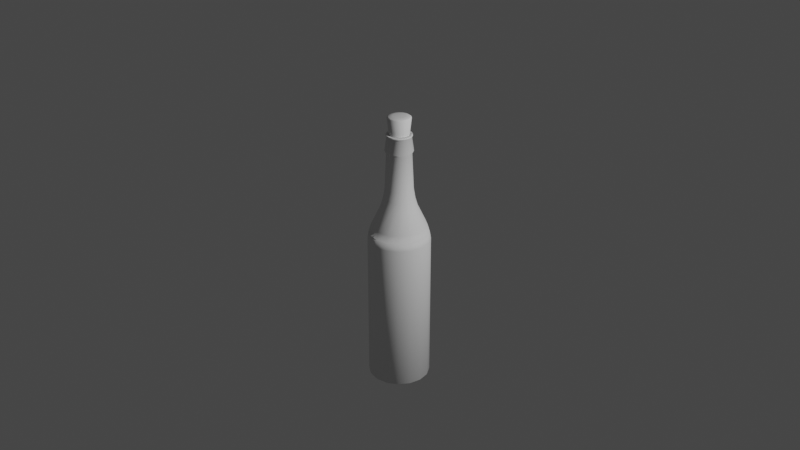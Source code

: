 # Source: bottle.blend  (saved by Blender 2.83.20; exported with 4.5.12 LTS)
import bpy
from mathutils import Matrix  # noqa: F401  (used for matrix-valued properties, if any)

bpy.ops.wm.read_factory_settings(use_empty=True)
scene = bpy.context.scene
scene.name = 'Scene'

# ---- collections
col_collection = bpy.data.collections.new('Collection'); scene.collection.children.link(col_collection)

# ---- world
world_world = bpy.data.worlds.new('World'); scene.world = world_world
world_world.use_nodes = True; world_world.node_tree.nodes.clear()
_N = world_world.node_tree.nodes; _L = world_world.node_tree.links
n0 = _N.new('ShaderNodeOutputWorld'); n0.name = 'World Output'; n0.location = (300, 300)
n1 = _N.new('ShaderNodeBackground'); n1.name = 'Background'; n1.location = (10, 300)
n1.inputs[0].default_value = (0.05088, 0.05088, 0.05088, 1.0)
_L.new(n1.outputs[0], n0.inputs[0])
n0.is_active_output = True
world_world.color = (0.05088, 0.05088, 0.05088)
world_world.use_sun_shadow = False
world_world.sun_shadow_jitter_overblur = 0.0

# ---- cameras
cam_camera = bpy.data.cameras.new('Camera')
cam_camera.clip_end = 100.0
cam_camera.ortho_scale = 7.314

# ---- lights
light_light = bpy.data.lights.new('Light', 'POINT')
light_light.transmission_factor = 0.0
light_light.energy = 1000.0
light_light.shadow_soft_size = 0.1
light_light.shadow_maximum_resolution = 0.006
light_light.use_absolute_resolution = True

# ---- meshes
me_cylinder = bpy.data.meshes.new('Cylinder')
me_cylinder.from_pydata([(7.007e-08, 0.2185, -0.8941), (7.083e-08, 0.2093, 0.05702), (0.08363, 0.2019, -0.8941), (0.08009, 0.1933, 0.05702), (0.1545, 0.1545, -0.8941), (0.148, 0.148, 0.05702), (0.2019, 0.08363, -0.8941), (0.1933, 0.08009, 0.05702), (0.2185, -9.656e-09, -0.8941), (0.2093, -9.228e-09, 0.05702), (0.2019, -0.08363, -0.8941), (0.1933, -0.08009, 0.05702), (0.1545, -0.1545, -0.8941), (0.148, -0.148, 0.05702), (0.08363, -0.2019, -0.8941), (0.08009, -0.1933, 0.05702), (1.031e-07, -0.2185, -0.8941), (1.024e-07, -0.2093, 0.05702), (-0.08363, -0.2019, -0.8941), (-0.08009, -0.1933, 0.05702), (-0.1545, -0.1545, -0.8941), (-0.148, -0.148, 0.05702), (-0.2019, -0.08363, -0.8941), (-0.1933, -0.08009, 0.05702), (-0.2185, 2.503e-09, -0.8941), (-0.2093, 2.416e-09, 0.05702), (-0.2019, 0.08363, -0.8941), (-0.1933, 0.08009, 0.05702), (-0.1545, 0.1545, -0.8941), (-0.148, 0.148, 0.05702), (-0.08363, 0.2019, -0.8941), (-0.08009, 0.1933, 0.05702), (7.191e-08, 0.1963, -0.9087), (0.07514, 0.1814, -0.9087), (0.1388, 0.1388, -0.9087), (0.1814, 0.07514, -0.9087), (0.1963, -8.574e-09, -0.9087), (0.1814, -0.07514, -0.9087), (0.1388, -0.1388, -0.9087), (0.07514, -0.1814, -0.9087), (1.016e-07, -0.1963, -0.9087), (-0.07514, -0.1814, -0.9087), (-0.1388, -0.1388, -0.9087), (-0.1814, -0.07514, -0.9087), (-0.1963, 2.35e-09, -0.9087), (-0.1814, 0.07514, -0.9087), (-0.1388, 0.1388, -0.9087), (-0.07514, 0.1814, -0.9087), (0.08009, 0.1933, 0.05702), (7.083e-08, 0.2093, 0.05702), (0.148, 0.148, 0.05702), (0.1933, 0.08009, 0.05702), (0.2093, -9.228e-09, 0.05702), (0.1933, -0.08009, 0.05702), (0.148, -0.148, 0.05702), (0.08009, -0.1933, 0.05702), (1.024e-07, -0.2093, 0.05702), (-0.08009, -0.1933, 0.05702), (-0.148, -0.148, 0.05702), (-0.1933, -0.08009, 0.05702), (-0.2093, 2.416e-09, 0.05702), (-0.1933, 0.08009, 0.05702), (-0.148, 0.148, 0.05702), (-0.08009, 0.1933, 0.05702), (0.04188, 0.1011, 0.2735), (7.859e-08, 0.1094, 0.2735), (0.07738, 0.07738, 0.2735), (0.1011, 0.04188, 0.2735), (0.1094, -4.317e-09, 0.2735), (0.1011, -0.04188, 0.2735), (0.07738, -0.07738, 0.2735), (0.04188, -0.1011, 0.2735), (9.512e-08, -0.1094, 0.2735), (-0.04188, -0.1011, 0.2735), (-0.07738, -0.07738, 0.2735), (-0.1011, -0.04188, 0.2735), (-0.1094, 1.771e-09, 0.2735), (-0.1011, 0.04188, 0.2735), (-0.07738, 0.07738, 0.2735), (-0.04188, 0.1011, 0.2735), (0.03226, 0.07787, 0.6507), (8.185e-08, 0.08429, 0.6507), (0.0596, 0.0596, 0.6507), (0.07787, 0.03226, 0.6507), (0.08429, -3.114e-09, 0.6507), (0.07787, -0.03226, 0.6507), (0.0596, -0.0596, 0.6507), (0.03226, -0.07787, 0.6507), (9.458e-08, -0.08429, 0.6507), (-0.03226, -0.07787, 0.6507), (-0.0596, -0.0596, 0.6507), (-0.07787, -0.03226, 0.6507), (-0.08429, 1.575e-09, 0.6507), (-0.07787, 0.03226, 0.6507), (-0.0596, 0.0596, 0.6507), (-0.03226, 0.07787, 0.6507), (-0.04901, -0.1183, 0.22), (-0.09056, -0.09056, 0.22), (0.09056, 0.09056, 0.22), (0.1183, 0.04901, 0.22), (-0.1183, -0.04901, 0.22), (0.1281, -5.247e-09, 0.22), (-0.1281, 1.878e-09, 0.22), (0.1183, -0.04901, 0.22), (-0.1183, 0.04901, 0.22), (0.09056, -0.09056, 0.22), (-0.09056, 0.09056, 0.22), (0.04901, -0.1183, 0.22), (-0.04901, 0.1183, 0.22), (9.69e-08, -0.1281, 0.22), (7.756e-08, 0.1281, 0.22), (0.04901, 0.1183, 0.22), (-0.06956, 0.06956, 0.3327), (-0.03765, 0.09089, 0.3327), (0.03765, -0.09089, 0.3327), (9.487e-08, -0.09838, 0.3327), (8.002e-08, 0.09838, 0.3327), (0.03765, 0.09089, 0.3327), (-0.03765, -0.09089, 0.3327), (0.06956, 0.06956, 0.3327), (-0.06956, -0.06956, 0.3327), (0.09089, 0.03765, 0.3327), (-0.09089, -0.03765, 0.3327), (0.09838, -3.801e-09, 0.3327), (-0.09838, 1.673e-09, 0.3327), (0.09089, -0.03765, 0.3327), (-0.09089, 0.03765, 0.3327), (0.06956, -0.06956, 0.3327), (-0.1373, -0.1373, 0.1009), (0.1794, 0.07431, 0.1009), (-0.1794, -0.07431, 0.1009), (0.1942, -8.469e-09, 0.1009), (-0.1942, 2.335e-09, 0.1009), (0.1794, -0.07431, 0.1009), (-0.1794, 0.07431, 0.1009), (0.1373, -0.1373, 0.1009), (-0.1373, 0.1373, 0.1009), (0.07431, -0.1794, 0.1009), (-0.07431, 0.1794, 0.1009), (1.014e-07, -0.1942, 0.1009), (0.07431, 0.1794, 0.1009), (-0.07431, -0.1794, 0.1009), (0.1373, 0.1373, 0.1009), (7.209e-08, 0.1942, 0.1009), (7.007e-08, 0.2185, 0.01309), (0.08363, 0.2019, 0.01309), (0.1545, 0.1545, 0.01309), (0.2019, 0.08363, 0.01309), (0.2185, -9.656e-09, 0.01309), (0.2019, -0.08363, 0.01309), (0.1545, -0.1545, 0.01309), (0.08363, -0.2019, 0.01309), (1.031e-07, -0.2185, 0.01309), (-0.08363, -0.2019, 0.01309), (-0.1545, -0.1545, 0.01309), (-0.2019, -0.08363, 0.01309), (-0.2185, 2.503e-09, 0.01309), (-0.2019, 0.08363, 0.01309), (-0.1545, 0.1545, 0.01309), (-0.08363, 0.2019, 0.01309), (-0.06956, 0.06956, 0.5644), (0.03765, -0.09089, 0.5644), (8.002e-08, 0.09838, 0.5644), (-0.03765, 0.09089, 0.5644), (9.487e-08, -0.09838, 0.5644), (0.03765, 0.09089, 0.5644), (-0.03765, -0.09089, 0.5644), (0.06956, 0.06956, 0.5644), (-0.06956, -0.06956, 0.5644), (0.09089, 0.03765, 0.5644), (-0.09089, -0.03765, 0.5644), (0.09838, -3.801e-09, 0.5644), (-0.09838, 1.673e-09, 0.5644), (0.09089, -0.03765, 0.5644), (-0.09089, 0.03765, 0.5644), (0.06956, -0.06956, 0.5644), (-0.03331, 0.08043, 0.5541), (9.433e-08, -0.08705, 0.5541), (0.03331, 0.08043, 0.5541), (-0.03331, -0.08043, 0.5541), (0.06156, 0.06156, 0.5541), (-0.06156, -0.06156, 0.5541), (0.08043, 0.03331, 0.5541), (-0.08043, -0.03331, 0.5541), (0.08705, -3.312e-09, 0.5541), (-0.08705, 1.531e-09, 0.5541), (0.08043, -0.03331, 0.5541), (-0.08043, 0.03331, 0.5541), (0.06156, -0.06156, 0.5541), (-0.06156, 0.06156, 0.5541), (0.03331, -0.08043, 0.5541), (8.118e-08, 0.08705, 0.5541), (0.03461, 0.08355, 0.6535), (8.288e-08, 0.09043, 0.6535), (0.06394, 0.06394, 0.6535), (0.08355, 0.03461, 0.6535), (0.09043, -3.413e-09, 0.6535), (0.08355, -0.03461, 0.6535), (0.06394, -0.06394, 0.6535), (0.03461, -0.08355, 0.6535), (9.654e-08, -0.09043, 0.6535), (-0.03461, -0.08355, 0.6535), (-0.06394, -0.06394, 0.6535), (-0.08355, -0.03461, 0.6535), (-0.09043, 1.618e-09, 0.6535), (-0.08355, 0.03461, 0.6535), (-0.06394, 0.06394, 0.6535), (-0.03461, 0.08355, 0.6535), (0.03461, 0.08355, 0.664), (8.288e-08, 0.09043, 0.664), (0.06394, 0.06394, 0.664), (0.08355, 0.03461, 0.664), (0.09043, -3.413e-09, 0.664), (0.08355, -0.03461, 0.664), (0.06394, -0.06394, 0.664), (0.03461, -0.08355, 0.664), (9.654e-08, -0.09043, 0.664), (-0.03461, -0.08355, 0.664), (-0.06394, -0.06394, 0.664), (-0.08355, -0.03461, 0.664), (-0.09043, 1.618e-09, 0.664), (-0.08355, 0.03461, 0.664), (-0.06394, 0.06394, 0.664), (-0.03461, 0.08355, 0.664), (0.03461, 0.08355, 0.664), (8.288e-08, 0.09043, 0.664), (0.06394, 0.06394, 0.664), (0.08355, 0.03461, 0.664), (0.09043, -3.413e-09, 0.664), (0.08355, -0.03461, 0.664), (0.06394, -0.06394, 0.664), (0.03461, -0.08355, 0.664), (9.654e-08, -0.09043, 0.664), (-0.03461, -0.08355, 0.664), (-0.06394, -0.06394, 0.664), (-0.08355, -0.03461, 0.664), (-0.09043, 1.618e-09, 0.664), (-0.08355, 0.03461, 0.664), (-0.06394, 0.06394, 0.664), (-0.03461, 0.08355, 0.664), (0.03461, 0.08355, 0.664), (8.288e-08, 0.09043, 0.664), (0.06394, 0.06394, 0.664), (0.08355, 0.03461, 0.664), (0.09043, -3.413e-09, 0.664), (0.08355, -0.03461, 0.664), (0.06394, -0.06394, 0.664), (0.03461, -0.08355, 0.664), (9.654e-08, -0.09043, 0.664), (-0.03461, -0.08355, 0.664), (-0.06394, -0.06394, 0.664), (-0.08355, -0.03461, 0.664), (-0.09043, 1.618e-09, 0.664), (-0.08355, 0.03461, 0.664), (-0.06394, 0.06394, 0.664), (-0.03461, 0.08355, 0.664), (0.02744, 0.06625, 0.664), (8.461e-08, 0.07171, 0.664), (0.05071, 0.05071, 0.664), (0.06625, 0.02744, 0.664), (0.07171, -2.837e-09, 0.664), (0.06625, -0.02744, 0.664), (0.05071, -0.05071, 0.664), (0.02744, -0.06625, 0.664), (9.543e-08, -0.07171, 0.664), (-0.02744, -0.06625, 0.664), (-0.05071, -0.05071, 0.664), (-0.06625, -0.02744, 0.664), (-0.07171, 1.153e-09, 0.664), (-0.06625, 0.02744, 0.664), (-0.05071, 0.05071, 0.664), (-0.02744, 0.06625, 0.664), (0.02744, 0.06625, 0.6115), (8.461e-08, 0.07171, 0.6115), (0.05071, 0.05071, 0.6115), (0.06625, 0.02744, 0.6115), (0.07171, -2.837e-09, 0.6115), (0.06625, -0.02744, 0.6115), (0.05071, -0.05071, 0.6115), (0.02744, -0.06625, 0.6115), (9.543e-08, -0.07171, 0.6115), (-0.02744, -0.06625, 0.6115), (-0.05071, -0.05071, 0.6115), (-0.06625, -0.02744, 0.6115), (-0.07171, 1.153e-09, 0.6115), (-0.06625, 0.02744, 0.6115), (-0.05071, 0.05071, 0.6115), (-0.02744, 0.06625, 0.6115)], [], [(144, 1, 3, 145), (145, 3, 5, 146), (146, 5, 7, 147), (147, 7, 9, 148), (148, 9, 11, 149), (149, 11, 13, 150), (150, 13, 15, 151), (151, 15, 17, 152), (152, 17, 19, 153), (153, 19, 21, 154), (154, 21, 23, 155), (155, 23, 25, 156), (156, 25, 27, 157), (157, 27, 29, 158), (7, 5, 50, 51), (158, 29, 31, 159), (159, 31, 1, 144), (10, 12, 38, 37), (32, 33, 34, 35, 36, 37, 38, 39, 40, 41, 42, 43, 44, 45, 46, 47), (20, 22, 43, 42), (30, 0, 32, 47), (6, 8, 36, 35), (16, 18, 41, 40), (26, 28, 46, 45), (2, 4, 34, 33), (12, 14, 39, 38), (22, 24, 44, 43), (8, 10, 37, 36), (18, 20, 42, 41), (28, 30, 47, 46), (4, 6, 35, 34), (14, 16, 40, 39), (0, 2, 33, 32), (24, 26, 45, 44), (97, 96, 73, 74), (17, 15, 55, 56), (3, 1, 49, 48), (27, 25, 60, 61), (13, 11, 53, 54), (23, 21, 58, 59), (1, 31, 63, 49), (9, 7, 51, 52), (19, 17, 56, 57), (29, 27, 61, 62), (5, 3, 48, 50), (15, 13, 54, 55), (25, 23, 59, 60), (11, 9, 52, 53), (21, 19, 57, 58), (31, 29, 62, 63), (163, 160, 94, 95), (99, 98, 66, 67), (100, 97, 74, 75), (101, 99, 67, 68), (102, 100, 75, 76), (103, 101, 68, 69), (104, 102, 76, 77), (105, 103, 69, 70), (106, 104, 77, 78), (107, 105, 70, 71), (108, 106, 78, 79), (109, 107, 71, 72), (111, 110, 65, 64), (110, 108, 79, 65), (96, 109, 72, 73), (98, 111, 64, 66), (93, 92, 204, 205), (164, 161, 87, 88), (165, 162, 81, 80), (162, 163, 95, 81), (166, 164, 88, 89), (167, 165, 80, 82), (168, 166, 89, 90), (169, 167, 82, 83), (170, 168, 90, 91), (171, 169, 83, 84), (172, 170, 91, 92), (173, 171, 84, 85), (174, 172, 92, 93), (175, 173, 85, 86), (160, 174, 93, 94), (161, 175, 86, 87), (142, 140, 111, 98), (141, 139, 109, 96), (143, 138, 108, 110), (140, 143, 110, 111), (139, 137, 107, 109), (138, 136, 106, 108), (137, 135, 105, 107), (136, 134, 104, 106), (135, 133, 103, 105), (134, 132, 102, 104), (133, 131, 101, 103), (132, 130, 100, 102), (131, 129, 99, 101), (130, 128, 97, 100), (129, 142, 98, 99), (128, 141, 96, 97), (71, 70, 127, 114), (78, 77, 126, 112), (70, 69, 125, 127), (77, 76, 124, 126), (69, 68, 123, 125), (76, 75, 122, 124), (68, 67, 121, 123), (75, 74, 120, 122), (67, 66, 119, 121), (74, 73, 118, 120), (66, 64, 117, 119), (73, 72, 115, 118), (65, 79, 113, 116), (64, 65, 116, 117), (72, 71, 114, 115), (79, 78, 112, 113), (58, 57, 141, 128), (51, 50, 142, 129), (59, 58, 128, 130), (52, 51, 129, 131), (60, 59, 130, 132), (53, 52, 131, 133), (61, 60, 132, 134), (54, 53, 133, 135), (62, 61, 134, 136), (55, 54, 135, 137), (63, 62, 136, 138), (56, 55, 137, 139), (48, 49, 143, 140), (49, 63, 138, 143), (57, 56, 139, 141), (50, 48, 140, 142), (30, 159, 144, 0), (28, 158, 159, 30), (26, 157, 158, 28), (24, 156, 157, 26), (22, 155, 156, 24), (20, 154, 155, 22), (18, 153, 154, 20), (16, 152, 153, 18), (14, 151, 152, 16), (12, 150, 151, 14), (10, 149, 150, 12), (8, 148, 149, 10), (6, 147, 148, 8), (4, 146, 147, 6), (2, 145, 146, 4), (0, 144, 145, 2), (190, 188, 175, 161), (189, 187, 174, 160), (188, 186, 173, 175), (187, 185, 172, 174), (186, 184, 171, 173), (185, 183, 170, 172), (184, 182, 169, 171), (183, 181, 168, 170), (182, 180, 167, 169), (181, 179, 166, 168), (180, 178, 165, 167), (179, 177, 164, 166), (191, 176, 163, 162), (178, 191, 162, 165), (177, 190, 161, 164), (176, 189, 160, 163), (113, 112, 189, 176), (115, 114, 190, 177), (117, 116, 191, 178), (116, 113, 176, 191), (118, 115, 177, 179), (119, 117, 178, 180), (120, 118, 179, 181), (121, 119, 180, 182), (122, 120, 181, 183), (123, 121, 182, 184), (124, 122, 183, 185), (125, 123, 184, 186), (126, 124, 185, 187), (127, 125, 186, 188), (112, 126, 187, 189), (114, 127, 188, 190), (203, 202, 218, 219), (86, 85, 197, 198), (94, 93, 205, 206), (87, 86, 198, 199), (95, 94, 206, 207), (88, 87, 199, 200), (80, 81, 193, 192), (81, 95, 207, 193), (89, 88, 200, 201), (82, 80, 192, 194), (90, 89, 201, 202), (83, 82, 194, 195), (91, 90, 202, 203), (84, 83, 195, 196), (92, 91, 203, 204), (85, 84, 196, 197), (216, 215, 231, 232), (196, 195, 211, 212), (204, 203, 219, 220), (197, 196, 212, 213), (205, 204, 220, 221), (198, 197, 213, 214), (206, 205, 221, 222), (199, 198, 214, 215), (207, 206, 222, 223), (200, 199, 215, 216), (192, 193, 209, 208), (193, 207, 223, 209), (201, 200, 216, 217), (194, 192, 208, 210), (202, 201, 217, 218), (195, 194, 210, 211), (208, 209, 225, 224), (209, 223, 239, 225), (217, 216, 232, 233), (210, 208, 224, 226), (218, 217, 233, 234), (211, 210, 226, 227), (219, 218, 234, 235), (212, 211, 227, 228), (220, 219, 235, 236), (213, 212, 228, 229), (221, 220, 236, 237), (214, 213, 229, 230), (222, 221, 237, 238), (215, 214, 230, 231), (223, 222, 238, 239), (237, 236, 252, 253), (230, 229, 245, 246), (238, 237, 253, 254), (231, 230, 246, 247), (239, 238, 254, 255), (232, 231, 247, 248), (224, 225, 241, 240), (225, 239, 255, 241), (233, 232, 248, 249), (226, 224, 240, 242), (234, 233, 249, 250), (227, 226, 242, 243), (235, 234, 250, 251), (228, 227, 243, 244), (236, 235, 251, 252), (229, 228, 244, 245), (251, 250, 266, 267), (244, 243, 259, 260), (252, 251, 267, 268), (245, 244, 260, 261), (253, 252, 268, 269), (246, 245, 261, 262), (254, 253, 269, 270), (247, 246, 262, 263), (255, 254, 270, 271), (248, 247, 263, 264), (240, 241, 257, 256), (241, 255, 271, 257), (249, 248, 264, 265), (242, 240, 256, 258), (250, 249, 265, 266), (243, 242, 258, 259), (256, 257, 273, 272), (257, 271, 287, 273), (265, 264, 280, 281), (258, 256, 272, 274), (266, 265, 281, 282), (259, 258, 274, 275), (267, 266, 282, 283), (260, 259, 275, 276), (268, 267, 283, 284), (261, 260, 276, 277), (269, 268, 284, 285), (262, 261, 277, 278), (270, 269, 285, 286), (263, 262, 278, 279), (271, 270, 286, 287), (264, 263, 279, 280)])
me_cylinder.polygons.foreach_set('use_smooth', [True] * 273)
_uv = me_cylinder.uv_layers.new(name='UVMap')
_uv.uv.foreach_set('vector', [1.0, 0.9769, 1.0, 1.0, 0.9375, 1.0, 0.9375, 0.9769, 0.9375, 0.9769, 0.9375, 1.0, 0.875, 1.0, 0.875, 0.9769, 0.875, 0.9769, 0.875, 1.0, 0.8125, 1.0, 0.8125, 0.9769, 0.8125, 0.9769, 0.8125, 1.0, 0.75, 1.0, 0.75, 0.9769, 0.75, 0.9769, 0.75, 1.0, 0.6875, 1.0, 0.6875, 0.9769, 0.6875, 0.9769, 0.6875, 1.0, 0.625, 1.0, 0.625, 0.9769, 0.625, 0.9769, 0.625, 1.0, 0.5625, 1.0, 0.5625, 0.9769, 0.5625, 0.9769, 0.5625, 1.0, 0.5, 1.0, 0.5, 0.9769, 0.5, 0.9769, 0.5, 1.0, 0.4375, 1.0, 0.4375, 0.9769, 0.4375, 0.9769, 0.4375, 1.0, 0.375, 1.0, 0.375, 0.9769, 0.375, 0.9769, 0.375, 1.0, 0.3125, 1.0, 0.3125, 0.9769, 0.3125, 0.9769, 0.3125, 1.0, 0.25, 1.0, 0.25, 0.9769, 0.25, 0.9769, 0.25, 1.0, 0.1875, 1.0, 0.1875, 0.9769, 0.1875, 0.9769, 0.1875, 1.0, 0.125, 1.0, 0.125, 0.9769, 0.8125, 1.0, 0.875, 1.0, 0.875, 1.0, 0.8125, 1.0, 0.125, 0.9769, 0.125, 1.0, 0.0625, 1.0, 0.0625, 0.9769, 0.0625, 0.9769, 0.0625, 1.0, 0.0, 1.0, 0.0, 0.9769, 0.6875, 0.5, 0.625, 0.5, 0.625, 0.5, 0.6875, 0.5, 0.75, 0.49, 0.8418, 0.4717, 0.9197, 0.4197, 0.9717, 0.3418, 0.99, 0.25, 0.9717, 0.1582, 0.9197, 0.08029, 0.8418, 0.02827, 0.75, 0.01, 0.6582, 0.02827, 0.5803, 0.08029, 0.5283, 0.1582, 0.51, 0.25, 0.5283, 0.3418, 0.5803, 0.4197, 0.6582, 0.4717, 0.375, 0.5, 0.3125, 0.5, 0.3125, 0.5, 0.375, 0.5, 0.0625, 0.5, 0.0, 0.5, 0.0, 0.5, 0.0625, 0.5, 0.8125, 0.5, 0.75, 0.5, 0.75, 0.5, 0.8125, 0.5, 0.5, 0.5, 0.4375, 0.5, 0.4375, 0.5, 0.5, 0.5, 0.1875, 0.5, 0.125, 0.5, 0.125, 0.5, 0.1875, 0.5, 0.9375, 0.5, 0.875, 0.5, 0.875, 0.5, 0.9375, 0.5, 0.625, 0.5, 0.5625, 0.5, 0.5625, 0.5, 0.625, 0.5, 0.3125, 0.5, 0.25, 0.5, 0.25, 0.5, 0.3125, 0.5, 0.75, 0.5, 0.6875, 0.5, 0.6875, 0.5, 0.75, 0.5, 0.4375, 0.5, 0.375, 0.5, 0.375, 0.5, 0.4375, 0.5, 0.125, 0.5, 0.0625, 0.5, 0.0625, 0.5, 0.125, 0.5, 0.875, 0.5, 0.8125, 0.5, 0.8125, 0.5, 0.875, 0.5, 0.5625, 0.5, 0.5, 0.5, 0.5, 0.5, 0.5625, 0.5, 1.0, 0.5, 0.9375, 0.5, 0.9375, 0.5, 1.0, 0.5, 0.25, 0.5, 0.1875, 0.5, 0.1875, 0.5, 0.25, 0.5, 0.375, 1.0, 0.4375, 1.0, 0.4375, 1.0, 0.375, 1.0, 0.5, 1.0, 0.5625, 1.0, 0.5625, 1.0, 0.5, 1.0, 0.9375, 1.0, 1.0, 1.0, 1.0, 1.0, 0.9375, 1.0, 0.1875, 1.0, 0.25, 1.0, 0.25, 1.0, 0.1875, 1.0, 0.625, 1.0, 0.6875, 1.0, 0.6875, 1.0, 0.625, 1.0, 0.3125, 1.0, 0.375, 1.0, 0.375, 1.0, 0.3125, 1.0, 0.0, 1.0, 0.0625, 1.0, 0.0625, 1.0, 0.0, 1.0, 0.75, 1.0, 0.8125, 1.0, 0.8125, 1.0, 0.75, 1.0, 0.4375, 1.0, 0.5, 1.0, 0.5, 1.0, 0.4375, 1.0, 0.125, 1.0, 0.1875, 1.0, 0.1875, 1.0, 0.125, 1.0, 0.875, 1.0, 0.9375, 1.0, 0.9375, 1.0, 0.875, 1.0, 0.5625, 1.0, 0.625, 1.0, 0.625, 1.0, 0.5625, 1.0, 0.25, 1.0, 0.3125, 1.0, 0.3125, 1.0, 0.25, 1.0, 0.6875, 1.0, 0.75, 1.0, 0.75, 1.0, 0.6875, 1.0, 0.375, 1.0, 0.4375, 1.0, 0.4375, 1.0, 0.375, 1.0, 0.0625, 1.0, 0.125, 1.0, 0.125, 1.0, 0.0625, 1.0, 0.0625, 1.0, 0.125, 1.0, 0.125, 1.0, 0.0625, 1.0, 0.8125, 1.0, 0.875, 1.0, 0.875, 1.0, 0.8125, 1.0, 0.3125, 1.0, 0.375, 1.0, 0.375, 1.0, 0.3125, 1.0, 0.75, 1.0, 0.8125, 1.0, 0.8125, 1.0, 0.75, 1.0, 0.25, 1.0, 0.3125, 1.0, 0.3125, 1.0, 0.25, 1.0, 0.6875, 1.0, 0.75, 1.0, 0.75, 1.0, 0.6875, 1.0, 0.1875, 1.0, 0.25, 1.0, 0.25, 1.0, 0.1875, 1.0, 0.625, 1.0, 0.6875, 1.0, 0.6875, 1.0, 0.625, 1.0, 0.125, 1.0, 0.1875, 1.0, 0.1875, 1.0, 0.125, 1.0, 0.5625, 1.0, 0.625, 1.0, 0.625, 1.0, 0.5625, 1.0, 0.0625, 1.0, 0.125, 1.0, 0.125, 1.0, 0.0625, 1.0, 0.5, 1.0, 0.5625, 1.0, 0.5625, 1.0, 0.5, 1.0, 0.9375, 1.0, 1.0, 1.0, 1.0, 1.0, 0.9375, 1.0, 0.0, 1.0, 0.0625, 1.0, 0.0625, 1.0, 0.0, 1.0, 0.4375, 1.0, 0.5, 1.0, 0.5, 1.0, 0.4375, 1.0, 0.875, 1.0, 0.9375, 1.0, 0.9375, 1.0, 0.875, 1.0, 0.1875, 1.0, 0.25, 1.0, 0.25, 1.0, 0.1875, 1.0, 0.5, 1.0, 0.5625, 1.0, 0.5625, 1.0, 0.5, 1.0, 0.9375, 1.0, 1.0, 1.0, 1.0, 1.0, 0.9375, 1.0, 0.0, 1.0, 0.0625, 1.0, 0.0625, 1.0, 0.0, 1.0, 0.4375, 1.0, 0.5, 1.0, 0.5, 1.0, 0.4375, 1.0, 0.875, 1.0, 0.9375, 1.0, 0.9375, 1.0, 0.875, 1.0, 0.375, 1.0, 0.4375, 1.0, 0.4375, 1.0, 0.375, 1.0, 0.8125, 1.0, 0.875, 1.0, 0.875, 1.0, 0.8125, 1.0, 0.3125, 1.0, 0.375, 1.0, 0.375, 1.0, 0.3125, 1.0, 0.75, 1.0, 0.8125, 1.0, 0.8125, 1.0, 0.75, 1.0, 0.25, 1.0, 0.3125, 1.0, 0.3125, 1.0, 0.25, 1.0, 0.6875, 1.0, 0.75, 1.0, 0.75, 1.0, 0.6875, 1.0, 0.1875, 1.0, 0.25, 1.0, 0.25, 1.0, 0.1875, 1.0, 0.625, 1.0, 0.6875, 1.0, 0.6875, 1.0, 0.625, 1.0, 0.125, 1.0, 0.1875, 1.0, 0.1875, 1.0, 0.125, 1.0, 0.5625, 1.0, 0.625, 1.0, 0.625, 1.0, 0.5625, 1.0, 0.875, 1.0, 0.9375, 1.0, 0.9375, 1.0, 0.875, 1.0, 0.4375, 1.0, 0.5, 1.0, 0.5, 1.0, 0.4375, 1.0, 0.0, 1.0, 0.0625, 1.0, 0.0625, 1.0, 0.0, 1.0, 0.9375, 1.0, 1.0, 1.0, 1.0, 1.0, 0.9375, 1.0, 0.5, 1.0, 0.5625, 1.0, 0.5625, 1.0, 0.5, 1.0, 0.0625, 1.0, 0.125, 1.0, 0.125, 1.0, 0.0625, 1.0, 0.5625, 1.0, 0.625, 1.0, 0.625, 1.0, 0.5625, 1.0, 0.125, 1.0, 0.1875, 1.0, 0.1875, 1.0, 0.125, 1.0, 0.625, 1.0, 0.6875, 1.0, 0.6875, 1.0, 0.625, 1.0, 0.1875, 1.0, 0.25, 1.0, 0.25, 1.0, 0.1875, 1.0, 0.6875, 1.0, 0.75, 1.0, 0.75, 1.0, 0.6875, 1.0, 0.25, 1.0, 0.3125, 1.0, 0.3125, 1.0, 0.25, 1.0, 0.75, 1.0, 0.8125, 1.0, 0.8125, 1.0, 0.75, 1.0, 0.3125, 1.0, 0.375, 1.0, 0.375, 1.0, 0.3125, 1.0, 0.8125, 1.0, 0.875, 1.0, 0.875, 1.0, 0.8125, 1.0, 0.375, 1.0, 0.4375, 1.0, 0.4375, 1.0, 0.375, 1.0, 0.5625, 1.0, 0.625, 1.0, 0.625, 1.0, 0.5625, 1.0, 0.125, 1.0, 0.1875, 1.0, 0.1875, 1.0, 0.125, 1.0, 0.625, 1.0, 0.6875, 1.0, 0.6875, 1.0, 0.625, 1.0, 0.1875, 1.0, 0.25, 1.0, 0.25, 1.0, 0.1875, 1.0, 0.6875, 1.0, 0.75, 1.0, 0.75, 1.0, 0.6875, 1.0, 0.25, 1.0, 0.3125, 1.0, 0.3125, 1.0, 0.25, 1.0, 0.75, 1.0, 0.8125, 1.0, 0.8125, 1.0, 0.75, 1.0, 0.3125, 1.0, 0.375, 1.0, 0.375, 1.0, 0.3125, 1.0, 0.8125, 1.0, 0.875, 1.0, 0.875, 1.0, 0.8125, 1.0, 0.375, 1.0, 0.4375, 1.0, 0.4375, 1.0, 0.375, 1.0, 0.875, 1.0, 0.9375, 1.0, 0.9375, 1.0, 0.875, 1.0, 0.4375, 1.0, 0.5, 1.0, 0.5, 1.0, 0.4375, 1.0, 0.0, 1.0, 0.0625, 1.0, 0.0625, 1.0, 0.0, 1.0, 0.9375, 1.0, 1.0, 1.0, 1.0, 1.0, 0.9375, 1.0, 0.5, 1.0, 0.5625, 1.0, 0.5625, 1.0, 0.5, 1.0, 0.0625, 1.0, 0.125, 1.0, 0.125, 1.0, 0.0625, 1.0, 0.375, 1.0, 0.4375, 1.0, 0.4375, 1.0, 0.375, 1.0, 0.8125, 1.0, 0.875, 1.0, 0.875, 1.0, 0.8125, 1.0, 0.3125, 1.0, 0.375, 1.0, 0.375, 1.0, 0.3125, 1.0, 0.75, 1.0, 0.8125, 1.0, 0.8125, 1.0, 0.75, 1.0, 0.25, 1.0, 0.3125, 1.0, 0.3125, 1.0, 0.25, 1.0, 0.6875, 1.0, 0.75, 1.0, 0.75, 1.0, 0.6875, 1.0, 0.1875, 1.0, 0.25, 1.0, 0.25, 1.0, 0.1875, 1.0, 0.625, 1.0, 0.6875, 1.0, 0.6875, 1.0, 0.625, 1.0, 0.125, 1.0, 0.1875, 1.0, 0.1875, 1.0, 0.125, 1.0, 0.5625, 1.0, 0.625, 1.0, 0.625, 1.0, 0.5625, 1.0, 0.0625, 1.0, 0.125, 1.0, 0.125, 1.0, 0.0625, 1.0, 0.5, 1.0, 0.5625, 1.0, 0.5625, 1.0, 0.5, 1.0, 0.9375, 1.0, 1.0, 1.0, 1.0, 1.0, 0.9375, 1.0, 0.0, 1.0, 0.0625, 1.0, 0.0625, 1.0, 0.0, 1.0, 0.4375, 1.0, 0.5, 1.0, 0.5, 1.0, 0.4375, 1.0, 0.875, 1.0, 0.9375, 1.0, 0.9375, 1.0, 0.875, 1.0, 0.0625, 0.5, 0.0625, 0.9769, 0.0, 0.9769, 0.0, 0.5, 0.125, 0.5, 0.125, 0.9769, 0.0625, 0.9769, 0.0625, 0.5, 0.1875, 0.5, 0.1875, 0.9769, 0.125, 0.9769, 0.125, 0.5, 0.25, 0.5, 0.25, 0.9769, 0.1875, 0.9769, 0.1875, 0.5, 0.3125, 0.5, 0.3125, 0.9769, 0.25, 0.9769, 0.25, 0.5, 0.375, 0.5, 0.375, 0.9769, 0.3125, 0.9769, 0.3125, 0.5, 0.4375, 0.5, 0.4375, 0.9769, 0.375, 0.9769, 0.375, 0.5, 0.5, 0.5, 0.5, 0.9769, 0.4375, 0.9769, 0.4375, 0.5, 0.5625, 0.5, 0.5625, 0.9769, 0.5, 0.9769, 0.5, 0.5, 0.625, 0.5, 0.625, 0.9769, 0.5625, 0.9769, 0.5625, 0.5, 0.6875, 0.5, 0.6875, 0.9769, 0.625, 0.9769, 0.625, 0.5, 0.75, 0.5, 0.75, 0.9769, 0.6875, 0.9769, 0.6875, 0.5, 0.8125, 0.5, 0.8125, 0.9769, 0.75, 0.9769, 0.75, 0.5, 0.875, 0.5, 0.875, 0.9769, 0.8125, 0.9769, 0.8125, 0.5, 0.9375, 0.5, 0.9375, 0.9769, 0.875, 0.9769, 0.875, 0.5, 1.0, 0.5, 1.0, 0.9769, 0.9375, 0.9769, 0.9375, 0.5, 0.5625, 1.0, 0.625, 1.0, 0.625, 1.0, 0.5625, 1.0, 0.125, 1.0, 0.1875, 1.0, 0.1875, 1.0, 0.125, 1.0, 0.625, 1.0, 0.6875, 1.0, 0.6875, 1.0, 0.625, 1.0, 0.1875, 1.0, 0.25, 1.0, 0.25, 1.0, 0.1875, 1.0, 0.6875, 1.0, 0.75, 1.0, 0.75, 1.0, 0.6875, 1.0, 0.25, 1.0, 0.3125, 1.0, 0.3125, 1.0, 0.25, 1.0, 0.75, 1.0, 0.8125, 1.0, 0.8125, 1.0, 0.75, 1.0, 0.3125, 1.0, 0.375, 1.0, 0.375, 1.0, 0.3125, 1.0, 0.8125, 1.0, 0.875, 1.0, 0.875, 1.0, 0.8125, 1.0, 0.375, 1.0, 0.4375, 1.0, 0.4375, 1.0, 0.375, 1.0, 0.875, 1.0, 0.9375, 1.0, 0.9375, 1.0, 0.875, 1.0, 0.4375, 1.0, 0.5, 1.0, 0.5, 1.0, 0.4375, 1.0, 0.0, 1.0, 0.0625, 1.0, 0.0625, 1.0, 0.0, 1.0, 0.9375, 1.0, 1.0, 1.0, 1.0, 1.0, 0.9375, 1.0, 0.5, 1.0, 0.5625, 1.0, 0.5625, 1.0, 0.5, 1.0, 0.0625, 1.0, 0.125, 1.0, 0.125, 1.0, 0.0625, 1.0, 0.0625, 1.0, 0.125, 1.0, 0.125, 1.0, 0.0625, 1.0, 0.5, 1.0, 0.5625, 1.0, 0.5625, 1.0, 0.5, 1.0, 0.9375, 1.0, 1.0, 1.0, 1.0, 1.0, 0.9375, 1.0, 0.0, 1.0, 0.0625, 1.0, 0.0625, 1.0, 0.0, 1.0, 0.4375, 1.0, 0.5, 1.0, 0.5, 1.0, 0.4375, 1.0, 0.875, 1.0, 0.9375, 1.0, 0.9375, 1.0, 0.875, 1.0, 0.375, 1.0, 0.4375, 1.0, 0.4375, 1.0, 0.375, 1.0, 0.8125, 1.0, 0.875, 1.0, 0.875, 1.0, 0.8125, 1.0, 0.3125, 1.0, 0.375, 1.0, 0.375, 1.0, 0.3125, 1.0, 0.75, 1.0, 0.8125, 1.0, 0.8125, 1.0, 0.75, 1.0, 0.25, 1.0, 0.3125, 1.0, 0.3125, 1.0, 0.25, 1.0, 0.6875, 1.0, 0.75, 1.0, 0.75, 1.0, 0.6875, 1.0, 0.1875, 1.0, 0.25, 1.0, 0.25, 1.0, 0.1875, 1.0, 0.625, 1.0, 0.6875, 1.0, 0.6875, 1.0, 0.625, 1.0, 0.125, 1.0, 0.1875, 1.0, 0.1875, 1.0, 0.125, 1.0, 0.5625, 1.0, 0.625, 1.0, 0.625, 1.0, 0.5625, 1.0, 0.3125, 1.0, 0.375, 1.0, 0.375, 1.0, 0.3125, 1.0, 0.625, 1.0, 0.6875, 1.0, 0.6875, 1.0, 0.625, 1.0, 0.125, 1.0, 0.1875, 1.0, 0.1875, 1.0, 0.125, 1.0, 0.5625, 1.0, 0.625, 1.0, 0.625, 1.0, 0.5625, 1.0, 0.0625, 1.0, 0.125, 1.0, 0.125, 1.0, 0.0625, 1.0, 0.5, 1.0, 0.5625, 1.0, 0.5625, 1.0, 0.5, 1.0, 0.9375, 1.0, 1.0, 1.0, 1.0, 1.0, 0.9375, 1.0, 0.0, 1.0, 0.0625, 1.0, 0.0625, 1.0, 0.0, 1.0, 0.4375, 1.0, 0.5, 1.0, 0.5, 1.0, 0.4375, 1.0, 0.875, 1.0, 0.9375, 1.0, 0.9375, 1.0, 0.875, 1.0, 0.375, 1.0, 0.4375, 1.0, 0.4375, 1.0, 0.375, 1.0, 0.8125, 1.0, 0.875, 1.0, 0.875, 1.0, 0.8125, 1.0, 0.3125, 1.0, 0.375, 1.0, 0.375, 1.0, 0.3125, 1.0, 0.75, 1.0, 0.8125, 1.0, 0.8125, 1.0, 0.75, 1.0, 0.25, 1.0, 0.3125, 1.0, 0.3125, 1.0, 0.25, 1.0, 0.6875, 1.0, 0.75, 1.0, 0.75, 1.0, 0.6875, 1.0, 0.5, 1.0, 0.5625, 1.0, 0.5625, 1.0, 0.5, 1.0, 0.75, 1.0, 0.8125, 1.0, 0.8125, 1.0, 0.75, 1.0, 0.25, 1.0, 0.3125, 1.0, 0.3125, 1.0, 0.25, 1.0, 0.6875, 1.0, 0.75, 1.0, 0.75, 1.0, 0.6875, 1.0, 0.1875, 1.0, 0.25, 1.0, 0.25, 1.0, 0.1875, 1.0, 0.625, 1.0, 0.6875, 1.0, 0.6875, 1.0, 0.625, 1.0, 0.125, 1.0, 0.1875, 1.0, 0.1875, 1.0, 0.125, 1.0, 0.5625, 1.0, 0.625, 1.0, 0.625, 1.0, 0.5625, 1.0, 0.0625, 1.0, 0.125, 1.0, 0.125, 1.0, 0.0625, 1.0, 0.5, 1.0, 0.5625, 1.0, 0.5625, 1.0, 0.5, 1.0, 0.9375, 1.0, 1.0, 1.0, 1.0, 1.0, 0.9375, 1.0, 0.0, 1.0, 0.0625, 1.0, 0.0625, 1.0, 0.0, 1.0, 0.4375, 1.0, 0.5, 1.0, 0.5, 1.0, 0.4375, 1.0, 0.875, 1.0, 0.9375, 1.0, 0.9375, 1.0, 0.875, 1.0, 0.375, 1.0, 0.4375, 1.0, 0.4375, 1.0, 0.375, 1.0, 0.8125, 1.0, 0.875, 1.0, 0.875, 1.0, 0.8125, 1.0, 0.9375, 1.0, 1.0, 1.0, 1.0, 1.0, 0.9375, 1.0, 0.0, 1.0, 0.0625, 1.0, 0.0625, 1.0, 0.0, 1.0, 0.4375, 1.0, 0.5, 1.0, 0.5, 1.0, 0.4375, 1.0, 0.875, 1.0, 0.9375, 1.0, 0.9375, 1.0, 0.875, 1.0, 0.375, 1.0, 0.4375, 1.0, 0.4375, 1.0, 0.375, 1.0, 0.8125, 1.0, 0.875, 1.0, 0.875, 1.0, 0.8125, 1.0, 0.3125, 1.0, 0.375, 1.0, 0.375, 1.0, 0.3125, 1.0, 0.75, 1.0, 0.8125, 1.0, 0.8125, 1.0, 0.75, 1.0, 0.25, 1.0, 0.3125, 1.0, 0.3125, 1.0, 0.25, 1.0, 0.6875, 1.0, 0.75, 1.0, 0.75, 1.0, 0.6875, 1.0, 0.1875, 1.0, 0.25, 1.0, 0.25, 1.0, 0.1875, 1.0, 0.625, 1.0, 0.6875, 1.0, 0.6875, 1.0, 0.625, 1.0, 0.125, 1.0, 0.1875, 1.0, 0.1875, 1.0, 0.125, 1.0, 0.5625, 1.0, 0.625, 1.0, 0.625, 1.0, 0.5625, 1.0, 0.0625, 1.0, 0.125, 1.0, 0.125, 1.0, 0.0625, 1.0, 0.1875, 1.0, 0.25, 1.0, 0.25, 1.0, 0.1875, 1.0, 0.625, 1.0, 0.6875, 1.0, 0.6875, 1.0, 0.625, 1.0, 0.125, 1.0, 0.1875, 1.0, 0.1875, 1.0, 0.125, 1.0, 0.5625, 1.0, 0.625, 1.0, 0.625, 1.0, 0.5625, 1.0, 0.0625, 1.0, 0.125, 1.0, 0.125, 1.0, 0.0625, 1.0, 0.5, 1.0, 0.5625, 1.0, 0.5625, 1.0, 0.5, 1.0, 0.9375, 1.0, 1.0, 1.0, 1.0, 1.0, 0.9375, 1.0, 0.0, 1.0, 0.0625, 1.0, 0.0625, 1.0, 0.0, 1.0, 0.4375, 1.0, 0.5, 1.0, 0.5, 1.0, 0.4375, 1.0, 0.875, 1.0, 0.9375, 1.0, 0.9375, 1.0, 0.875, 1.0, 0.375, 1.0, 0.4375, 1.0, 0.4375, 1.0, 0.375, 1.0, 0.8125, 1.0, 0.875, 1.0, 0.875, 1.0, 0.8125, 1.0, 0.3125, 1.0, 0.375, 1.0, 0.375, 1.0, 0.3125, 1.0, 0.75, 1.0, 0.8125, 1.0, 0.8125, 1.0, 0.75, 1.0, 0.25, 1.0, 0.3125, 1.0, 0.3125, 1.0, 0.25, 1.0, 0.6875, 1.0, 0.75, 1.0, 0.75, 1.0, 0.6875, 1.0, 0.3125, 1.0, 0.375, 1.0, 0.375, 1.0, 0.3125, 1.0, 0.75, 1.0, 0.8125, 1.0, 0.8125, 1.0, 0.75, 1.0, 0.25, 1.0, 0.3125, 1.0, 0.3125, 1.0, 0.25, 1.0, 0.6875, 1.0, 0.75, 1.0, 0.75, 1.0, 0.6875, 1.0, 0.1875, 1.0, 0.25, 1.0, 0.25, 1.0, 0.1875, 1.0, 0.625, 1.0, 0.6875, 1.0, 0.6875, 1.0, 0.625, 1.0, 0.125, 1.0, 0.1875, 1.0, 0.1875, 1.0, 0.125, 1.0, 0.5625, 1.0, 0.625, 1.0, 0.625, 1.0, 0.5625, 1.0, 0.0625, 1.0, 0.125, 1.0, 0.125, 1.0, 0.0625, 1.0, 0.5, 1.0, 0.5625, 1.0, 0.5625, 1.0, 0.5, 1.0, 0.9375, 1.0, 1.0, 1.0, 1.0, 1.0, 0.9375, 1.0, 0.0, 1.0, 0.0625, 1.0, 0.0625, 1.0, 0.0, 1.0, 0.4375, 1.0, 0.5, 1.0, 0.5, 1.0, 0.4375, 1.0, 0.875, 1.0, 0.9375, 1.0, 0.9375, 1.0, 0.875, 1.0, 0.375, 1.0, 0.4375, 1.0, 0.4375, 1.0, 0.375, 1.0, 0.8125, 1.0, 0.875, 1.0, 0.875, 1.0, 0.8125, 1.0, 0.9375, 1.0, 1.0, 1.0, 1.0, 1.0, 0.9375, 1.0, 0.0, 1.0, 0.0625, 1.0, 0.0625, 1.0, 0.0, 1.0, 0.4375, 1.0, 0.5, 1.0, 0.5, 1.0, 0.4375, 1.0, 0.875, 1.0, 0.9375, 1.0, 0.9375, 1.0, 0.875, 1.0, 0.375, 1.0, 0.4375, 1.0, 0.4375, 1.0, 0.375, 1.0, 0.8125, 1.0, 0.875, 1.0, 0.875, 1.0, 0.8125, 1.0, 0.3125, 1.0, 0.375, 1.0, 0.375, 1.0, 0.3125, 1.0, 0.75, 1.0, 0.8125, 1.0, 0.8125, 1.0, 0.75, 1.0, 0.25, 1.0, 0.3125, 1.0, 0.3125, 1.0, 0.25, 1.0, 0.6875, 1.0, 0.75, 1.0, 0.75, 1.0, 0.6875, 1.0, 0.1875, 1.0, 0.25, 1.0, 0.25, 1.0, 0.1875, 1.0, 0.625, 1.0, 0.6875, 1.0, 0.6875, 1.0, 0.625, 1.0, 0.125, 1.0, 0.1875, 1.0, 0.1875, 1.0, 0.125, 1.0, 0.5625, 1.0, 0.625, 1.0, 0.625, 1.0, 0.5625, 1.0, 0.0625, 1.0, 0.125, 1.0, 0.125, 1.0, 0.0625, 1.0, 0.5, 1.0, 0.5625, 1.0, 0.5625, 1.0, 0.5, 1.0])
me_cylinder.use_remesh_fix_poles = True
me_cylinder.use_remesh_preserve_attributes = False
me_cylinder.use_mirror_vertex_groups = False
me_cylinder.update()
me_cylinder_001 = bpy.data.meshes.new('Cylinder.001')
me_cylinder_001.from_pydata([(-0.635, -0.7438, 1.61), (-0.5826, -0.7542, 1.61), (-0.5383, -0.7838, 1.61), (-0.5086, -0.8282, 1.61), (-0.4982, -0.8806, 1.61), (-0.5086, -0.9329, 1.61), (-0.5383, -0.9773, 1.61), (-0.5826, -1.007, 1.61), (-0.635, -1.017, 1.61), (-0.6873, -1.007, 1.61), (-0.7317, -0.9773, 1.61), (-0.7614, -0.9329, 1.61), (-0.7718, -0.8806, 1.61), (-0.7614, -0.8282, 1.61), (-0.7317, -0.7838, 1.61), (-0.6873, -0.7542, 1.61), (-0.635, -0.6952, 1.991), (-0.564, -0.7093, 1.991), (-0.5039, -0.7495, 1.991), (-0.4637, -0.8096, 1.991), (-0.4496, -0.8806, 1.991), (-0.4637, -0.9515, 1.991), (-0.5039, -1.012, 1.991), (-0.564, -1.052, 1.991), (-0.635, -1.066, 1.991), (-0.7059, -1.052, 1.991), (-0.7661, -1.012, 1.991), (-0.8063, -0.9515, 1.991), (-0.8204, -0.8806, 1.991), (-0.8063, -0.8096, 1.991), (-0.7661, -0.7495, 1.991), (-0.7059, -0.7093, 1.991), (-0.635, -0.7165, 2.003), (-0.5722, -0.729, 2.003), (-0.519, -0.7646, 2.003), (-0.4835, -0.8178, 2.003), (-0.471, -0.8806, 2.003), (-0.4835, -0.9433, 2.003), (-0.519, -0.9965, 2.003), (-0.5722, -1.032, 2.003), (-0.635, -1.045, 2.003), (-0.6978, -1.032, 2.003), (-0.751, -0.9965, 2.003), (-0.7865, -0.9433, 2.003), (-0.799, -0.8806, 2.003), (-0.7865, -0.8178, 2.003), (-0.751, -0.7646, 2.003), (-0.6978, -0.729, 2.003), (-0.635, -0.7806, 2.013), (-0.5967, -0.7882, 2.013), (-0.5643, -0.8099, 2.013), (-0.5427, -0.8423, 2.013), (-0.5351, -0.8806, 2.013), (-0.5427, -0.9188, 2.013), (-0.5643, -0.9512, 2.013), (-0.5967, -0.9729, 2.013), (-0.635, -0.9805, 2.013), (-0.6732, -0.9729, 2.013), (-0.7056, -0.9512, 2.013), (-0.7273, -0.9188, 2.013), (-0.7349, -0.8806, 2.013), (-0.7273, -0.8423, 2.013), (-0.7056, -0.8099, 2.013), (-0.6732, -0.7882, 2.013)], [], [(15, 31, 16, 0), (14, 30, 31, 15), (13, 29, 30, 14), (12, 28, 29, 13), (11, 27, 28, 12), (10, 26, 27, 11), (9, 25, 26, 10), (8, 24, 25, 9), (7, 23, 24, 8), (6, 22, 23, 7), (5, 21, 22, 6), (4, 20, 21, 5), (3, 19, 20, 4), (2, 18, 19, 3), (1, 17, 18, 2), (0, 16, 17, 1), (23, 22, 38, 39), (30, 29, 45, 46), (22, 21, 37, 38), (29, 28, 44, 45), (21, 20, 36, 37), (28, 27, 43, 44), (20, 19, 35, 36), (27, 26, 42, 43), (19, 18, 34, 35), (26, 25, 41, 42), (18, 17, 33, 34), (25, 24, 40, 41), (16, 31, 47, 32), (17, 16, 32, 33), (24, 23, 39, 40), (31, 30, 46, 47), (33, 32, 48, 49), (40, 39, 55, 56), (47, 46, 62, 63), (39, 38, 54, 55), (46, 45, 61, 62), (38, 37, 53, 54), (45, 44, 60, 61), (37, 36, 52, 53), (44, 43, 59, 60), (36, 35, 51, 52), (43, 42, 58, 59), (35, 34, 50, 51), (42, 41, 57, 58), (34, 33, 49, 50), (41, 40, 56, 57), (32, 47, 63, 48), (63, 62, 61, 60, 59, 58, 57, 56, 55, 54, 53, 52, 51, 50, 49, 48)])
me_cylinder_001.polygons.foreach_set('use_smooth', [True] * 49)
_uv = me_cylinder_001.uv_layers.new(name='UVMap')
_uv.uv.foreach_set('vector', [0.0625, 0.5, 0.0625, 0.9769, 0.0, 0.9769, 0.0, 0.5, 0.125, 0.5, 0.125, 0.9769, 0.0625, 0.9769, 0.0625, 0.5, 0.1875, 0.5, 0.1875, 0.9769, 0.125, 0.9769, 0.125, 0.5, 0.25, 0.5, 0.25, 0.9769, 0.1875, 0.9769, 0.1875, 0.5, 0.3125, 0.5, 0.3125, 0.9769, 0.25, 0.9769, 0.25, 0.5, 0.375, 0.5, 0.375, 0.9769, 0.3125, 0.9769, 0.3125, 0.5, 0.4375, 0.5, 0.4375, 0.9769, 0.375, 0.9769, 0.375, 0.5, 0.5, 0.5, 0.5, 0.9769, 0.4375, 0.9769, 0.4375, 0.5, 0.5625, 0.5, 0.5625, 0.9769, 0.5, 0.9769, 0.5, 0.5, 0.625, 0.5, 0.625, 0.9769, 0.5625, 0.9769, 0.5625, 0.5, 0.6875, 0.5, 0.6875, 0.9769, 0.625, 0.9769, 0.625, 0.5, 0.75, 0.5, 0.75, 0.9769, 0.6875, 0.9769, 0.6875, 0.5, 0.8125, 0.5, 0.8125, 0.9769, 0.75, 0.9769, 0.75, 0.5, 0.875, 0.5, 0.875, 0.9769, 0.8125, 0.9769, 0.8125, 0.5, 0.9375, 0.5, 0.9375, 0.9769, 0.875, 0.9769, 0.875, 0.5, 1.0, 0.5, 1.0, 0.9769, 0.9375, 0.9769, 0.9375, 0.5, 0.5625, 0.9769, 0.625, 0.9769, 0.625, 0.9769, 0.5625, 0.9769, 0.125, 0.9769, 0.1875, 0.9769, 0.1875, 0.9769, 0.125, 0.9769, 0.625, 0.9769, 0.6875, 0.9769, 0.6875, 0.9769, 0.625, 0.9769, 0.1875, 0.9769, 0.25, 0.9769, 0.25, 0.9769, 0.1875, 0.9769, 0.6875, 0.9769, 0.75, 0.9769, 0.75, 0.9769, 0.6875, 0.9769, 0.25, 0.9769, 0.3125, 0.9769, 0.3125, 0.9769, 0.25, 0.9769, 0.75, 0.9769, 0.8125, 0.9769, 0.8125, 0.9769, 0.75, 0.9769, 0.3125, 0.9769, 0.375, 0.9769, 0.375, 0.9769, 0.3125, 0.9769, 0.8125, 0.9769, 0.875, 0.9769, 0.875, 0.9769, 0.8125, 0.9769, 0.375, 0.9769, 0.4375, 0.9769, 0.4375, 0.9769, 0.375, 0.9769, 0.875, 0.9769, 0.9375, 0.9769, 0.9375, 0.9769, 0.875, 0.9769, 0.4375, 0.9769, 0.5, 0.9769, 0.5, 0.9769, 0.4375, 0.9769, 0.0, 0.9769, 0.0625, 0.9769, 0.0625, 0.9769, 0.0, 0.9769, 0.9375, 0.9769, 1.0, 0.9769, 1.0, 0.9769, 0.9375, 0.9769, 0.5, 0.9769, 0.5625, 0.9769, 0.5625, 0.9769, 0.5, 0.9769, 0.0625, 0.9769, 0.125, 0.9769, 0.125, 0.9769, 0.0625, 0.9769, 0.9375, 0.9769, 1.0, 0.9769, 1.0, 0.9769, 0.9375, 0.9769, 0.5, 0.9769, 0.5625, 0.9769, 0.5625, 0.9769, 0.5, 0.9769, 0.0625, 0.9769, 0.125, 0.9769, 0.125, 0.9769, 0.0625, 0.9769, 0.5625, 0.9769, 0.625, 0.9769, 0.625, 0.9769, 0.5625, 0.9769, 0.125, 0.9769, 0.1875, 0.9769, 0.1875, 0.9769, 0.125, 0.9769, 0.625, 0.9769, 0.6875, 0.9769, 0.6875, 0.9769, 0.625, 0.9769, 0.1875, 0.9769, 0.25, 0.9769, 0.25, 0.9769, 0.1875, 0.9769, 0.6875, 0.9769, 0.75, 0.9769, 0.75, 0.9769, 0.6875, 0.9769, 0.25, 0.9769, 0.3125, 0.9769, 0.3125, 0.9769, 0.25, 0.9769, 0.75, 0.9769, 0.8125, 0.9769, 0.8125, 0.9769, 0.75, 0.9769, 0.3125, 0.9769, 0.375, 0.9769, 0.375, 0.9769, 0.3125, 0.9769, 0.8125, 0.9769, 0.875, 0.9769, 0.875, 0.9769, 0.8125, 0.9769, 0.375, 0.9769, 0.4375, 0.9769, 0.4375, 0.9769, 0.375, 0.9769, 0.875, 0.9769, 0.9375, 0.9769, 0.9375, 0.9769, 0.875, 0.9769, 0.4375, 0.9769, 0.5, 0.9769, 0.5, 0.9769, 0.4375, 0.9769, 0.0, 0.9769, 0.0625, 0.9769, 0.0625, 0.9769, 0.0, 0.9769, 0.0625, 0.9769, 0.125, 0.9769, 0.1875, 0.9769, 0.25, 0.9769, 0.3125, 0.9769, 0.375, 0.9769, 0.4375, 0.9769, 0.5, 0.9769, 0.5625, 0.9769, 0.625, 0.9769, 0.6875, 0.9769, 0.75, 0.9769, 0.8125, 0.9769, 0.875, 0.9769, 0.9375, 0.9769, 1.0, 0.9769])
me_cylinder_001.use_remesh_fix_poles = True
me_cylinder_001.use_remesh_preserve_attributes = False
me_cylinder_001.use_mirror_vertex_groups = False
me_cylinder_001.update()

# ---- objects
ob_light = bpy.data.objects.new('Light', light_light)
ob_camera = bpy.data.objects.new('Camera', cam_camera)
ob_bottle = bpy.data.objects.new('Bottle', me_cylinder)
ob_cap = bpy.data.objects.new('Cap', me_cylinder_001)

# ---- transforms, parenting, visibility, modifiers, constraints
ob_light.location = (5.33, 1.005, 4.042)
ob_light.rotation_euler = (0.6503, 0.05522, 1.866)
ob_light.lock_rotations_4d = False
ob_light.empty_display_type = 'ARROWS'
ob_light.color = (0.0, 0.0, 0.0, 0.0)
ob_light.lineart.crease_threshold = 0.0
ob_camera.location = (7.359, -6.926, 5.193)
ob_camera.rotation_euler = (1.109, 0.0, 0.8149)
ob_camera.lock_rotations_4d = False
ob_camera.empty_display_type = 'ARROWS'
ob_camera.color = (0.0, 0.0, 0.0, 0.0)
ob_camera.display_type = 'WIRE'
ob_camera.lineart.crease_threshold = 0.0
ob_bottle.location = (0.0, 0.0, 0.0)
ob_bottle.scale = (1.486, 1.486, 1.743)
ob_bottle.lineart.crease_threshold = 0.0
ob_cap.location = (0.4237, 0.5827, -0.2171)
ob_cap.scale = (0.6635, 0.6635, 0.7784)
ob_cap.lineart.crease_threshold = 0.0

# ---- collection membership
col_collection.objects.link(ob_light)
col_collection.objects.link(ob_camera)
col_collection.objects.link(ob_bottle)
col_collection.objects.link(ob_cap)

# ---- scene / render settings (as saved in the file)
scene.camera = ob_camera
scene.frame_start = 1; scene.frame_end = 250; scene.frame_set(22)
scene.render.engine = 'BLENDER_EEVEE_NEXT'
scene.cycles.use_denoising = False
scene.cycles.samples = 128
scene.cycles.sampling_pattern = 'TABULATED_SOBOL'
scene.cycles.use_adaptive_sampling = False
scene.cycles.use_light_tree = False
scene.view_settings.view_transform = 'Filmic'
bpy.context.view_layer.update()
